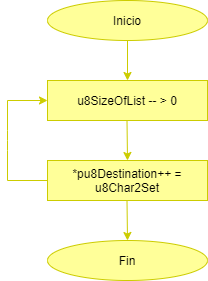

The diagram above was exported from draw.io. Its source (the exported page's mxGraphModel, read from the mxfile embedded in the PNG):
<mxGraphModel dx="460" dy="703" grid="1" gridSize="10" guides="1" tooltips="1" connect="1" arrows="1" fold="1" page="1" pageScale="1" pageWidth="827" pageHeight="1169" math="0" shadow="0">
  <root>
    <mxCell id="WIyWlLk6GJQsqaUBKTNV-0" />
    <mxCell id="WIyWlLk6GJQsqaUBKTNV-1" parent="WIyWlLk6GJQsqaUBKTNV-0" />
    <mxCell id="CaeHgP4WxyyFYlCNEe2C-0" value="Inicio" style="ellipse;whiteSpace=wrap;html=1;strokeColor=#CCCC00;fillColor=#FFFF99;" parent="WIyWlLk6GJQsqaUBKTNV-1" vertex="1">
      <mxGeometry x="280" y="80" width="160" height="40" as="geometry" />
    </mxCell>
    <mxCell id="CaeHgP4WxyyFYlCNEe2C-2" value="" style="endArrow=classic;html=1;fillColor=#dae8fc;strokeColor=#CCCC00;" parent="WIyWlLk6GJQsqaUBKTNV-1" edge="1">
      <mxGeometry width="50" height="50" relative="1" as="geometry">
        <mxPoint x="360" y="120" as="sourcePoint" />
        <mxPoint x="360" y="160" as="targetPoint" />
      </mxGeometry>
    </mxCell>
    <mxCell id="CaeHgP4WxyyFYlCNEe2C-3" value="*pu8Destination++ = u8Char2Set" style="rounded=0;whiteSpace=wrap;html=1;strokeColor=#CCCC00;fillColor=#FFFF99;" parent="WIyWlLk6GJQsqaUBKTNV-1" vertex="1">
      <mxGeometry x="280" y="240" width="160" height="40" as="geometry" />
    </mxCell>
    <mxCell id="CaeHgP4WxyyFYlCNEe2C-18" value="u8SizeOfList -- &amp;gt; 0" style="rounded=0;whiteSpace=wrap;html=1;strokeColor=#CCCC00;fillColor=#FFFF99;" parent="WIyWlLk6GJQsqaUBKTNV-1" vertex="1">
      <mxGeometry x="280" y="160" width="160" height="40" as="geometry" />
    </mxCell>
    <mxCell id="CaeHgP4WxyyFYlCNEe2C-19" value="" style="endArrow=classic;html=1;fillColor=#dae8fc;strokeColor=#CCCC00;" parent="WIyWlLk6GJQsqaUBKTNV-1" edge="1">
      <mxGeometry width="50" height="50" relative="1" as="geometry">
        <mxPoint x="359.5" y="200" as="sourcePoint" />
        <mxPoint x="360" y="240" as="targetPoint" />
      </mxGeometry>
    </mxCell>
    <mxCell id="CaeHgP4WxyyFYlCNEe2C-23" value="" style="endArrow=classic;html=1;fillColor=#dae8fc;strokeColor=#CCCC00;" parent="WIyWlLk6GJQsqaUBKTNV-1" edge="1">
      <mxGeometry width="50" height="50" relative="1" as="geometry">
        <mxPoint x="359.5" y="280" as="sourcePoint" />
        <mxPoint x="360" y="320" as="targetPoint" />
      </mxGeometry>
    </mxCell>
    <mxCell id="CaeHgP4WxyyFYlCNEe2C-24" value="Fin" style="ellipse;whiteSpace=wrap;html=1;strokeColor=#CCCC00;fillColor=#FFFF99;" parent="WIyWlLk6GJQsqaUBKTNV-1" vertex="1">
      <mxGeometry x="280" y="320" width="160" height="40" as="geometry" />
    </mxCell>
    <mxCell id="6yqwIILNZPZyr_VtgoOr-1" value="" style="endArrow=none;html=1;entryX=0;entryY=0.5;entryDx=0;entryDy=0;strokeColor=#CCCC00;" edge="1" parent="WIyWlLk6GJQsqaUBKTNV-1" target="CaeHgP4WxyyFYlCNEe2C-3">
      <mxGeometry width="50" height="50" relative="1" as="geometry">
        <mxPoint x="240" y="260" as="sourcePoint" />
        <mxPoint x="270" y="270" as="targetPoint" />
      </mxGeometry>
    </mxCell>
    <mxCell id="6yqwIILNZPZyr_VtgoOr-4" value="" style="endArrow=none;html=1;strokeColor=#CCCC00;" edge="1" parent="WIyWlLk6GJQsqaUBKTNV-1">
      <mxGeometry width="50" height="50" relative="1" as="geometry">
        <mxPoint x="240" y="260" as="sourcePoint" />
        <mxPoint x="240" y="180" as="targetPoint" />
        <Array as="points">
          <mxPoint x="240" y="220" />
        </Array>
      </mxGeometry>
    </mxCell>
    <mxCell id="6yqwIILNZPZyr_VtgoOr-5" value="" style="endArrow=classic;html=1;entryX=0;entryY=0.5;entryDx=0;entryDy=0;strokeColor=#CCCC00;" edge="1" parent="WIyWlLk6GJQsqaUBKTNV-1" target="CaeHgP4WxyyFYlCNEe2C-18">
      <mxGeometry width="50" height="50" relative="1" as="geometry">
        <mxPoint x="240" y="180" as="sourcePoint" />
        <mxPoint x="290" y="130" as="targetPoint" />
      </mxGeometry>
    </mxCell>
  </root>
</mxGraphModel>